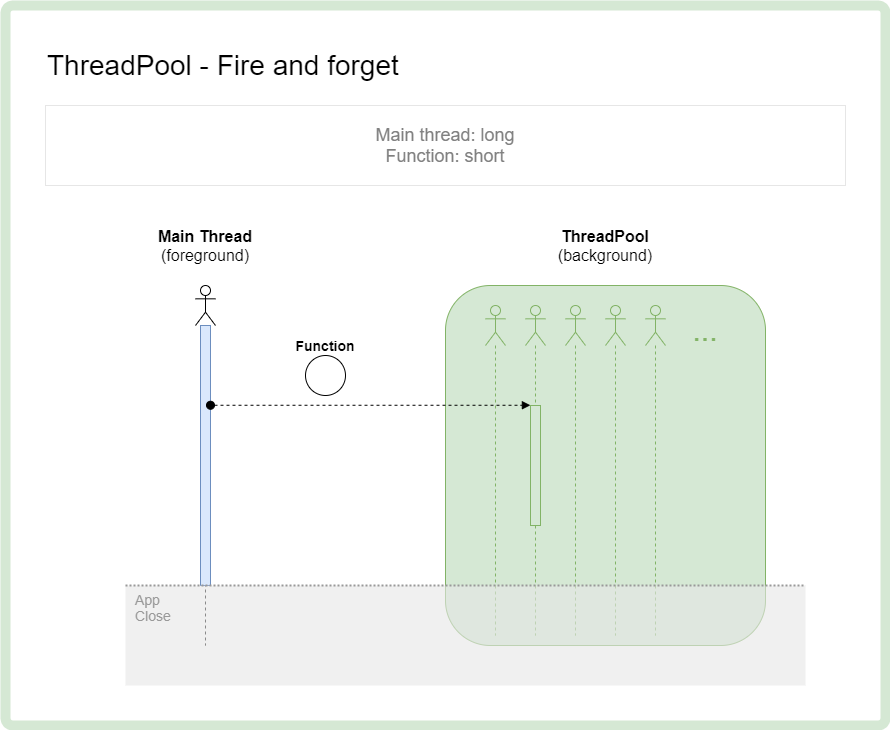

The diagram above was exported from draw.io. Its source (the exported page's mxGraphModel, read from the mxfile embedded in the PNG):
<mxGraphModel dx="1846" dy="1218" grid="1" gridSize="10" guides="1" tooltips="1" connect="1" arrows="1" fold="1" page="1" pageScale="1" pageWidth="1169" pageHeight="827" background="none" math="0" shadow="0">
  <root>
    <mxCell id="0" />
    <mxCell id="1" parent="0" />
    <mxCell id="l6SBNxH0BY378rrQcT9I-1" value="" style="rounded=1;whiteSpace=wrap;html=1;arcSize=1;strokeWidth=10;strokeColor=#D5E8D4;" parent="1" vertex="1">
      <mxGeometry width="880" height="720" as="geometry" />
    </mxCell>
    <mxCell id="vTq5JSiFmVdUMdZh549p-1" value="ThreadPool - Fire and forget" style="text;html=1;strokeColor=none;fillColor=none;align=left;verticalAlign=middle;whiteSpace=wrap;rounded=0;fontSize=28;" parent="1" vertex="1">
      <mxGeometry x="40" y="40" width="600" height="40" as="geometry" />
    </mxCell>
    <mxCell id="vTq5JSiFmVdUMdZh549p-2" value="" style="shape=umlLifeline;participant=umlActor;perimeter=lifelinePerimeter;whiteSpace=wrap;html=1;container=1;collapsible=0;recursiveResize=0;verticalAlign=top;spacingTop=36;outlineConnect=0;fontSize=18;align=left;" parent="1" vertex="1">
      <mxGeometry x="190" y="280" width="20" height="360" as="geometry" />
    </mxCell>
    <mxCell id="vTq5JSiFmVdUMdZh549p-5" value="" style="html=1;points=[];perimeter=orthogonalPerimeter;fontSize=18;align=left;fillColor=#dae8fc;strokeColor=#6c8ebf;" parent="vTq5JSiFmVdUMdZh549p-2" vertex="1">
      <mxGeometry x="5" y="40" width="10" height="260" as="geometry" />
    </mxCell>
    <mxCell id="vTq5JSiFmVdUMdZh549p-4" value="&lt;b style=&quot;font-size: 16px;&quot;&gt;Main Thread&lt;/b&gt;&lt;br style=&quot;font-size: 16px;&quot;&gt;(foreground)" style="text;html=1;strokeColor=none;fillColor=none;align=center;verticalAlign=middle;whiteSpace=wrap;rounded=0;fontSize=16;" parent="1" vertex="1">
      <mxGeometry x="140" y="230" width="120" height="20" as="geometry" />
    </mxCell>
    <mxCell id="vTq5JSiFmVdUMdZh549p-12" value="&lt;b&gt;Function&lt;/b&gt;" style="text;html=1;strokeColor=none;fillColor=none;align=center;verticalAlign=middle;whiteSpace=wrap;rounded=0;fontSize=14;" parent="1" vertex="1">
      <mxGeometry x="280" y="330" width="80" height="20" as="geometry" />
    </mxCell>
    <mxCell id="42yT6O9ZfEp-75vlCLwK-32" value="Main thread: long&lt;br&gt;Function: short" style="text;html=1;fillColor=none;align=center;verticalAlign=middle;whiteSpace=wrap;rounded=0;fontSize=18;fontColor=#808080;strokeColor=#E6E6E6;" parent="1" vertex="1">
      <mxGeometry x="40" y="100" width="800" height="80" as="geometry" />
    </mxCell>
    <mxCell id="w7oq0gzZ2chN5x7qSpko-3" value="" style="rounded=1;whiteSpace=wrap;html=1;fillColor=#d5e8d4;strokeColor=#82b366;arcSize=14;container=1;collapsible=0;recursiveResize=0;" parent="1" vertex="1">
      <mxGeometry x="440" y="280" width="320" height="360" as="geometry" />
    </mxCell>
    <mxCell id="ezF25sDc9GKl28HeeqQN-8" value="" style="shape=umlLifeline;participant=umlActor;perimeter=lifelinePerimeter;whiteSpace=wrap;html=1;container=1;collapsible=0;recursiveResize=0;verticalAlign=top;spacingTop=36;outlineConnect=0;fontSize=18;align=left;fillColor=#d5e8d4;strokeColor=#82b366;" parent="w7oq0gzZ2chN5x7qSpko-3" vertex="1">
      <mxGeometry x="40" y="20" width="20" height="330" as="geometry" />
    </mxCell>
    <mxCell id="ezF25sDc9GKl28HeeqQN-10" value="" style="shape=umlLifeline;participant=umlActor;perimeter=lifelinePerimeter;whiteSpace=wrap;html=1;container=1;collapsible=0;recursiveResize=0;verticalAlign=top;spacingTop=36;outlineConnect=0;fontSize=18;align=left;fillColor=#d5e8d4;strokeColor=#82b366;" parent="w7oq0gzZ2chN5x7qSpko-3" vertex="1">
      <mxGeometry x="80" y="20" width="20" height="330" as="geometry" />
    </mxCell>
    <mxCell id="ezF25sDc9GKl28HeeqQN-11" value="" style="html=1;points=[];perimeter=orthogonalPerimeter;fontSize=18;align=left;fillColor=#d5e8d4;strokeColor=#82b366;" parent="ezF25sDc9GKl28HeeqQN-10" vertex="1">
      <mxGeometry x="5" y="100" width="10" height="120" as="geometry" />
    </mxCell>
    <mxCell id="ezF25sDc9GKl28HeeqQN-14" value="" style="shape=umlLifeline;participant=umlActor;perimeter=lifelinePerimeter;whiteSpace=wrap;html=1;container=1;collapsible=0;recursiveResize=0;verticalAlign=top;spacingTop=36;outlineConnect=0;fontSize=18;align=left;fillColor=#d5e8d4;strokeColor=#82b366;" parent="w7oq0gzZ2chN5x7qSpko-3" vertex="1">
      <mxGeometry x="120" y="20" width="20" height="330" as="geometry" />
    </mxCell>
    <mxCell id="ezF25sDc9GKl28HeeqQN-16" value="" style="shape=umlLifeline;participant=umlActor;perimeter=lifelinePerimeter;whiteSpace=wrap;html=1;container=1;collapsible=0;recursiveResize=0;verticalAlign=top;spacingTop=36;outlineConnect=0;fontSize=18;align=left;fillColor=#d5e8d4;strokeColor=#82b366;" parent="w7oq0gzZ2chN5x7qSpko-3" vertex="1">
      <mxGeometry x="160" y="20" width="20" height="330" as="geometry" />
    </mxCell>
    <mxCell id="ezF25sDc9GKl28HeeqQN-18" value="" style="shape=umlLifeline;participant=umlActor;perimeter=lifelinePerimeter;whiteSpace=wrap;html=1;container=1;collapsible=0;recursiveResize=0;verticalAlign=top;spacingTop=36;outlineConnect=0;fontSize=18;align=left;fillColor=#d5e8d4;strokeColor=#82b366;" parent="w7oq0gzZ2chN5x7qSpko-3" vertex="1">
      <mxGeometry x="200" y="20" width="20" height="330" as="geometry" />
    </mxCell>
    <mxCell id="ezF25sDc9GKl28HeeqQN-22" value="..." style="text;html=1;align=center;verticalAlign=middle;whiteSpace=wrap;rounded=0;opacity=60;fontColor=#82B366;fontSize=30;" parent="w7oq0gzZ2chN5x7qSpko-3" vertex="1">
      <mxGeometry x="240" y="30" width="40" height="30" as="geometry" />
    </mxCell>
    <mxCell id="w7oq0gzZ2chN5x7qSpko-4" value="&lt;span style=&quot;font-size: 16px&quot;&gt;ThreadPool&lt;br&gt;&lt;span style=&quot;font-weight: normal&quot;&gt;(background)&lt;/span&gt;&lt;br&gt;&lt;/span&gt;" style="text;html=1;strokeColor=none;fillColor=none;align=center;verticalAlign=middle;whiteSpace=wrap;rounded=0;fontSize=16;fontStyle=1" parent="1" vertex="1">
      <mxGeometry x="560" y="230" width="80" height="20" as="geometry" />
    </mxCell>
    <mxCell id="ezF25sDc9GKl28HeeqQN-3" value="" style="ellipse;whiteSpace=wrap;html=1;aspect=fixed;" parent="1" vertex="1">
      <mxGeometry x="300" y="350" width="40" height="40" as="geometry" />
    </mxCell>
    <mxCell id="l6SBNxH0BY378rrQcT9I-3" value="App&lt;br&gt;Close" style="rounded=0;whiteSpace=wrap;html=1;fontSize=14;align=left;strokeColor=none;fillColor=#E6E6E6;opacity=60;fontColor=#999999;verticalAlign=top;spacingLeft=8;" parent="1" vertex="1">
      <mxGeometry x="120" y="580" width="680" height="100" as="geometry" />
    </mxCell>
    <mxCell id="vTq5JSiFmVdUMdZh549p-13" value="" style="endArrow=none;dashed=1;html=1;dashPattern=1 1;strokeWidth=2;fontSize=14;strokeColor=#999999;entryX=1;entryY=0;entryDx=0;entryDy=0;exitX=0;exitY=0;exitDx=0;exitDy=0;" parent="1" source="l6SBNxH0BY378rrQcT9I-3" target="l6SBNxH0BY378rrQcT9I-3" edge="1">
      <mxGeometry width="50" height="50" relative="1" as="geometry">
        <mxPoint x="120" y="580" as="sourcePoint" />
        <mxPoint x="440" y="580" as="targetPoint" />
      </mxGeometry>
    </mxCell>
    <mxCell id="vTq5JSiFmVdUMdZh549p-11" value="" style="html=1;verticalAlign=bottom;startArrow=oval;endArrow=block;startSize=8;fontSize=14;dashed=1;entryX=-0.011;entryY=-0.002;entryDx=0;entryDy=0;entryPerimeter=0;" parent="1" source="vTq5JSiFmVdUMdZh549p-5" target="ezF25sDc9GKl28HeeqQN-11" edge="1">
      <mxGeometry relative="1" as="geometry">
        <mxPoint x="201" y="360" as="sourcePoint" />
        <mxPoint x="734" y="399.5200000000002" as="targetPoint" />
      </mxGeometry>
    </mxCell>
  </root>
</mxGraphModel>